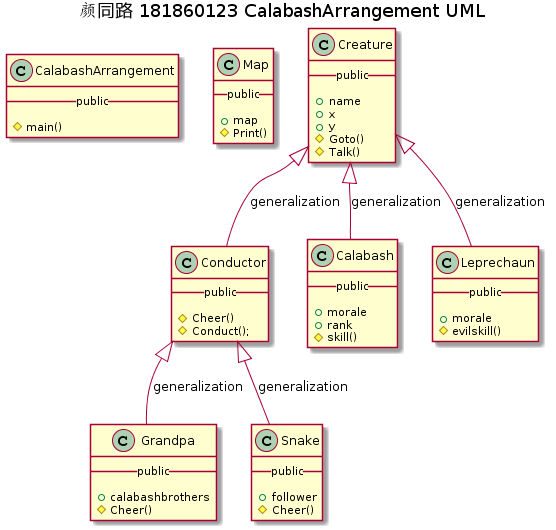

The diagram above was rendered by PlantUML. Its source (embedded in the PNG):
@startuml
title 颜同路 181860123 CalabashArrangement UML
class CalabashArrangement{
__public__

#main()
}

class Map{
__public__

+map
#Print()
}

class Creature{
__public__

+name
+ x
+ y
#Goto()
#Talk()
}

class Conductor{
__public__

#Cheer()
#Conduct();
}

class Calabash{
__public__

+morale
+rank
#skill() 
}

class Leprechaun{
__public__

+morale
#evilskill() 
}

class Grandpa{
__public__

+calabashbrothers
#Cheer()
}

class Snake{
__public__

+follower
#Cheer()
}

Creature<|-- Calabash : generalization
Creature<|-- Conductor : generalization
Creature<|-- Leprechaun : generalization
Conductor<|-- Grandpa : generalization
Conductor<|-- Snake : generalization
@enduml